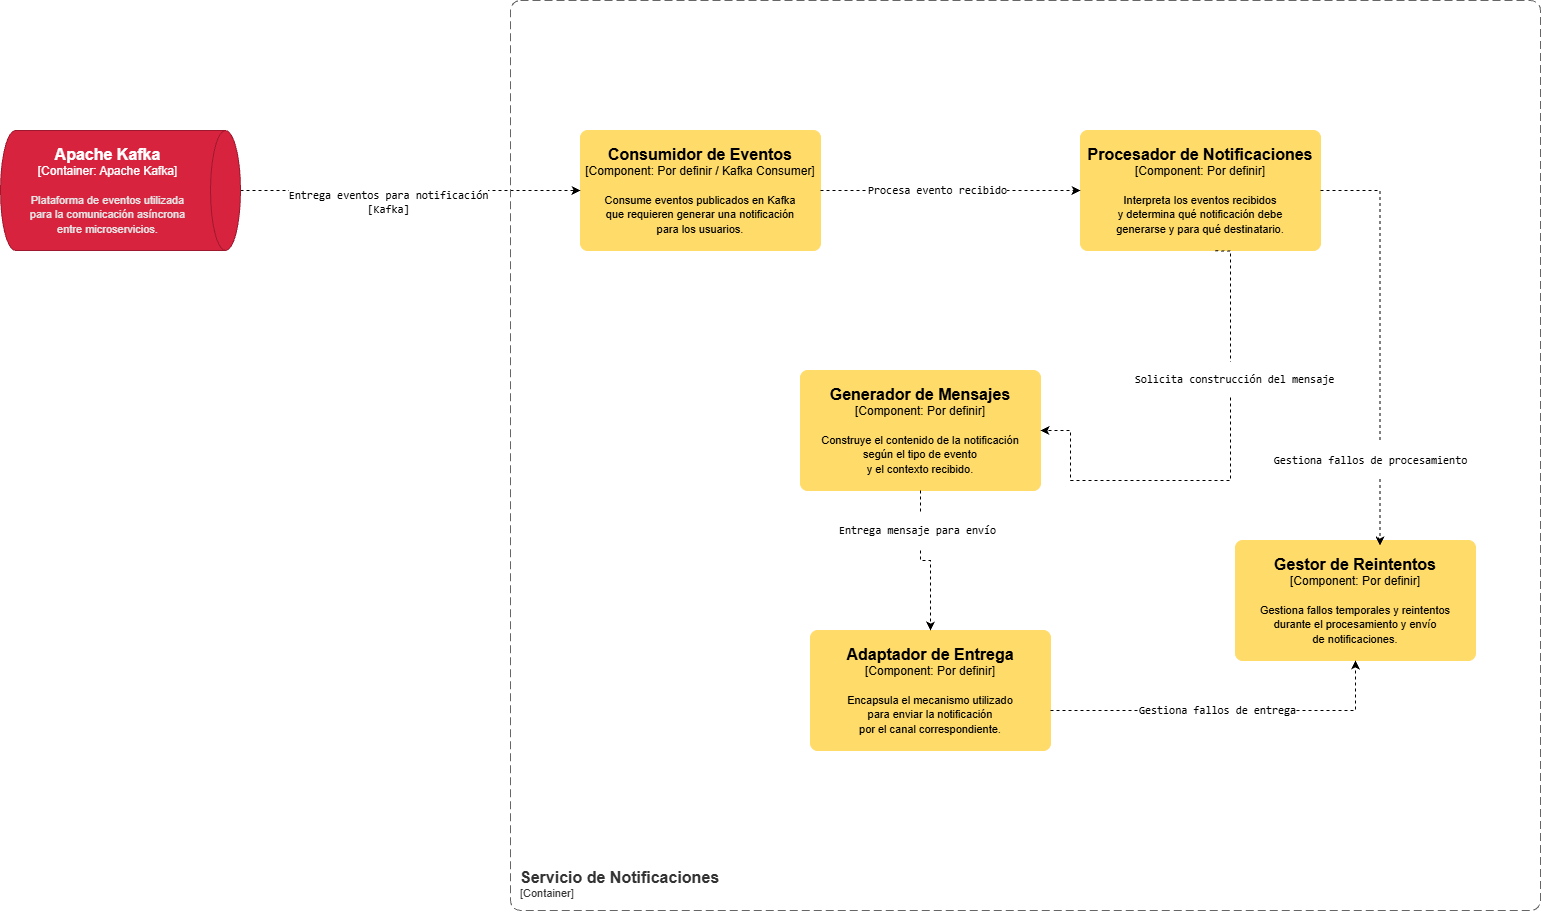

The diagram above was exported from draw.io. Its source (the exported page's mxGraphModel, read from the mxfile embedded in the PNG):
<mxGraphModel dx="3222" dy="1917" grid="1" gridSize="10" guides="1" tooltips="1" connect="1" arrows="1" fold="1" page="1" pageScale="1" pageWidth="850" pageHeight="1100" math="0" shadow="0">
  <root>
    <mxCell id="0" />
    <mxCell id="1" parent="0" />
    <object placeholders="1" c4Name="Consumidor de Eventos" c4Type="Component" c4Technology="Por definir / Kafka Consumer" c4Description="Consume eventos publicados en Kafka&#10;que requieren generar una notificación&#10;para los usuarios." label="&lt;font style=&quot;font-size: 16px&quot;&gt;&lt;b&gt;%c4Name%&lt;/b&gt;&lt;/font&gt;&lt;div&gt;[%c4Type%: %c4Technology%]&lt;/div&gt;&lt;br&gt;&lt;div&gt;&lt;font style=&quot;font-size: 11px&quot;&gt;%c4Description%&lt;/font&gt;&lt;/div&gt;" id="L099bl1pwzO8ZNtYNRCk-2">
      <mxCell parent="1" style="rounded=1;whiteSpace=wrap;html=1;labelBackgroundColor=none;fillColor=#FFDB6A;fontColor=#000000;align=center;arcSize=6;strokeColor=#FFDB6A;metaEdit=1;resizable=0;points=[[0.25,0,0],[0.5,0,0],[0.75,0,0],[1,0.25,0],[1,0.5,0],[1,0.75,0],[0.75,1,0],[0.5,1,0],[0.25,1,0],[0,0.75,0],[0,0.5,0],[0,0.25,0]];" vertex="1">
        <mxGeometry height="120" width="240" x="-570" y="210" as="geometry" />
      </mxCell>
    </object>
    <mxCell id="L099bl1pwzO8ZNtYNRCk-20" edge="1" parent="1" source="L099bl1pwzO8ZNtYNRCk-3" style="edgeStyle=orthogonalEdgeStyle;rounded=0;orthogonalLoop=1;jettySize=auto;html=1;dashed=1;" target="L099bl1pwzO8ZNtYNRCk-2">
      <mxGeometry relative="1" as="geometry" />
    </mxCell>
    <mxCell id="L099bl1pwzO8ZNtYNRCk-21" connectable="0" parent="L099bl1pwzO8ZNtYNRCk-20" style="edgeLabel;html=1;align=center;verticalAlign=middle;resizable=0;points=[];" value="&lt;pre dir=&quot;ltr&quot;&gt;&lt;code&gt;Entrega eventos para notificación&lt;br/&gt;[Kafka]&lt;/code&gt;&lt;/pre&gt;" vertex="1">
      <mxGeometry relative="1" x="-0.1338" y="-11" as="geometry">
        <mxPoint as="offset" />
      </mxGeometry>
    </mxCell>
    <object placeholders="1" c4Name="Apache Kafka" c4Type="Container" c4Technology="Apache Kafka" c4Description="Plataforma de eventos utilizada&#10;para la comunicación asíncrona&#10;entre microservicios." label="&lt;font style=&quot;font-size: 16px&quot;&gt;&lt;b&gt;%c4Name%&lt;/b&gt;&lt;/font&gt;&lt;div&gt;[%c4Type%:&amp;nbsp;%c4Technology%]&lt;/div&gt;&lt;br&gt;&lt;div&gt;&lt;font style=&quot;font-size: 11px&quot;&gt;&lt;font color=&quot;#E6E6E6&quot;&gt;%c4Description%&lt;/font&gt;&lt;/div&gt;" id="L099bl1pwzO8ZNtYNRCk-3">
      <mxCell parent="1" style="shape=cylinder3;size=15;direction=south;whiteSpace=wrap;html=1;boundedLbl=1;rounded=0;labelBackgroundColor=none;fillColor=#D7233E;fontSize=12;fontColor=#ffffff;align=center;strokeColor=#9F192E;metaEdit=1;points=[[0.5,0,0],[1,0.25,0],[1,0.5,0],[1,0.75,0],[0.5,1,0],[0,0.75,0],[0,0.5,0],[0,0.25,0]];resizable=0;" vertex="1">
        <mxGeometry height="120" width="240" x="-1150" y="210" as="geometry" />
      </mxCell>
    </object>
    <object placeholders="1" c4Name="Procesador de Notificaciones" c4Type="Component" c4Technology="Por definir" c4Description="Interpreta los eventos recibidos&#10;y determina qué notificación debe&#10;generarse y para qué destinatario." label="&lt;font style=&quot;font-size: 16px&quot;&gt;&lt;b&gt;%c4Name%&lt;/b&gt;&lt;/font&gt;&lt;div&gt;[%c4Type%: %c4Technology%]&lt;/div&gt;&lt;br&gt;&lt;div&gt;&lt;font style=&quot;font-size: 11px&quot;&gt;%c4Description%&lt;/font&gt;&lt;/div&gt;" id="L099bl1pwzO8ZNtYNRCk-4">
      <mxCell parent="1" style="rounded=1;whiteSpace=wrap;html=1;labelBackgroundColor=none;fillColor=#FFDB6A;fontColor=#000000;align=center;arcSize=6;strokeColor=#FFDB6A;metaEdit=1;resizable=0;points=[[0.25,0,0],[0.5,0,0],[0.75,0,0],[1,0.25,0],[1,0.5,0],[1,0.75,0],[0.75,1,0],[0.5,1,0],[0.25,1,0],[0,0.75,0],[0,0.5,0],[0,0.25,0]];" vertex="1">
        <mxGeometry height="120" width="240" x="-70" y="210" as="geometry" />
      </mxCell>
    </object>
    <mxCell id="L099bl1pwzO8ZNtYNRCk-6" edge="1" parent="1" source="L099bl1pwzO8ZNtYNRCk-2" style="edgeStyle=orthogonalEdgeStyle;rounded=0;orthogonalLoop=1;jettySize=auto;html=1;entryX=0;entryY=0.5;entryDx=0;entryDy=0;entryPerimeter=0;dashed=1;" target="L099bl1pwzO8ZNtYNRCk-4">
      <mxGeometry relative="1" as="geometry" />
    </mxCell>
    <mxCell id="L099bl1pwzO8ZNtYNRCk-7" connectable="0" parent="L099bl1pwzO8ZNtYNRCk-6" style="edgeLabel;html=1;align=center;verticalAlign=middle;resizable=0;points=[];" value="&lt;pre dir=&quot;ltr&quot;&gt;&lt;code&gt;Procesa evento recibido&lt;/code&gt;&lt;/pre&gt;" vertex="1">
      <mxGeometry relative="1" x="-0.1045" y="-5" as="geometry">
        <mxPoint y="-5" as="offset" />
      </mxGeometry>
    </mxCell>
    <object placeholders="1" c4Name="Generador de Mensajes" c4Type="Component" c4Technology="Por definir" c4Description="Construye el contenido de la notificación&#10;según el tipo de evento&#10;y el contexto recibido." label="&lt;font style=&quot;font-size: 16px&quot;&gt;&lt;b&gt;%c4Name%&lt;/b&gt;&lt;/font&gt;&lt;div&gt;[%c4Type%: %c4Technology%]&lt;/div&gt;&lt;br&gt;&lt;div&gt;&lt;font style=&quot;font-size: 11px&quot;&gt;%c4Description%&lt;/font&gt;&lt;/div&gt;" id="L099bl1pwzO8ZNtYNRCk-8">
      <mxCell parent="1" style="rounded=1;whiteSpace=wrap;html=1;labelBackgroundColor=none;fillColor=#FFDB6A;fontColor=#000000;align=center;arcSize=6;strokeColor=#FFDB6A;metaEdit=1;resizable=0;points=[[0.25,0,0],[0.5,0,0],[0.75,0,0],[1,0.25,0],[1,0.5,0],[1,0.75,0],[0.75,1,0],[0.5,1,0],[0.25,1,0],[0,0.75,0],[0,0.5,0],[0,0.25,0]];" vertex="1">
        <mxGeometry height="120" width="240" x="-350" y="450" as="geometry" />
      </mxCell>
    </object>
    <mxCell id="L099bl1pwzO8ZNtYNRCk-9" edge="1" parent="1" source="L099bl1pwzO8ZNtYNRCk-4" style="edgeStyle=orthogonalEdgeStyle;rounded=0;orthogonalLoop=1;jettySize=auto;html=1;entryX=1;entryY=0.5;entryDx=0;entryDy=0;entryPerimeter=0;exitX=0.561;exitY=1.003;exitDx=0;exitDy=0;exitPerimeter=0;dashed=1;" target="L099bl1pwzO8ZNtYNRCk-8">
      <mxGeometry relative="1" x="0.1324" as="geometry">
        <Array as="points">
          <mxPoint x="80" y="330.4" />
          <mxPoint x="80" y="560" />
          <mxPoint x="-80" y="560" />
        </Array>
        <mxPoint x="79.99999999999977" y="340.0000000000001" as="sourcePoint" />
        <mxPoint x="-50" y="570" as="targetPoint" />
      </mxGeometry>
    </mxCell>
    <mxCell id="L099bl1pwzO8ZNtYNRCk-10" connectable="0" parent="L099bl1pwzO8ZNtYNRCk-9" style="edgeLabel;html=1;align=center;verticalAlign=middle;resizable=0;points=[];" value="&lt;pre dir=&quot;ltr&quot;&gt;&lt;code&gt;Solicita construcción del mensaje&lt;/code&gt;&lt;/pre&gt;" vertex="1">
      <mxGeometry relative="1" x="-0.4112" y="3" as="geometry">
        <mxPoint as="offset" />
      </mxGeometry>
    </mxCell>
    <object placeholders="1" c4Name="Adaptador de Entrega" c4Type="Component" c4Technology="Por definir" c4Description="Encapsula el mecanismo utilizado&#10;para enviar la notificación&#10;por el canal correspondiente." label="&lt;font style=&quot;font-size: 16px&quot;&gt;&lt;b&gt;%c4Name%&lt;/b&gt;&lt;/font&gt;&lt;div&gt;[%c4Type%: %c4Technology%]&lt;/div&gt;&lt;br&gt;&lt;div&gt;&lt;font style=&quot;font-size: 11px&quot;&gt;%c4Description%&lt;/font&gt;&lt;/div&gt;" id="L099bl1pwzO8ZNtYNRCk-11">
      <mxCell parent="1" style="rounded=1;whiteSpace=wrap;html=1;labelBackgroundColor=none;fillColor=#FFDB6A;fontColor=#000000;align=center;arcSize=6;strokeColor=#FFDB6A;metaEdit=1;resizable=0;points=[[0.25,0,0],[0.5,0,0],[0.75,0,0],[1,0.25,0],[1,0.5,0],[1,0.75,0],[0.75,1,0],[0.5,1,0],[0.25,1,0],[0,0.75,0],[0,0.5,0],[0,0.25,0]];" vertex="1">
        <mxGeometry height="120" width="240" x="-340" y="710" as="geometry" />
      </mxCell>
    </object>
    <mxCell id="L099bl1pwzO8ZNtYNRCk-12" edge="1" parent="1" source="L099bl1pwzO8ZNtYNRCk-8" style="edgeStyle=orthogonalEdgeStyle;rounded=0;orthogonalLoop=1;jettySize=auto;html=1;entryX=0.5;entryY=0;entryDx=0;entryDy=0;entryPerimeter=0;dashed=1;" target="L099bl1pwzO8ZNtYNRCk-11">
      <mxGeometry relative="1" as="geometry" />
    </mxCell>
    <mxCell id="L099bl1pwzO8ZNtYNRCk-13" connectable="0" parent="L099bl1pwzO8ZNtYNRCk-12" style="edgeLabel;html=1;align=center;verticalAlign=middle;resizable=0;points=[];" value="&lt;pre dir=&quot;ltr&quot;&gt;&lt;code&gt;Entrega mensaje para envío&lt;/code&gt;&lt;/pre&gt;" vertex="1">
      <mxGeometry relative="1" x="-0.4855" y="-4" as="geometry">
        <mxPoint as="offset" />
      </mxGeometry>
    </mxCell>
    <object placeholders="1" c4Name="Gestor de Reintentos" c4Type="Component" c4Technology="Por definir" c4Description="Gestiona fallos temporales y reintentos&#10;durante el procesamiento y envío&#10;de notificaciones." label="&lt;font style=&quot;font-size: 16px&quot;&gt;&lt;b&gt;%c4Name%&lt;/b&gt;&lt;/font&gt;&lt;div&gt;[%c4Type%: %c4Technology%]&lt;/div&gt;&lt;br&gt;&lt;div&gt;&lt;font style=&quot;font-size: 11px&quot;&gt;%c4Description%&lt;/font&gt;&lt;/div&gt;" id="L099bl1pwzO8ZNtYNRCk-14">
      <mxCell parent="1" style="rounded=1;whiteSpace=wrap;html=1;labelBackgroundColor=none;fillColor=#FFDB6A;fontColor=#000000;align=center;arcSize=6;strokeColor=#FFDB6A;metaEdit=1;resizable=0;points=[[0.25,0,0],[0.5,0,0],[0.75,0,0],[1,0.25,0],[1,0.5,0],[1,0.75,0],[0.75,1,0],[0.5,1,0],[0.25,1,0],[0,0.75,0],[0,0.5,0],[0,0.25,0]];" vertex="1">
        <mxGeometry height="120" width="240" x="85" y="620" as="geometry" />
      </mxCell>
    </object>
    <mxCell id="L099bl1pwzO8ZNtYNRCk-15" edge="1" parent="1" source="L099bl1pwzO8ZNtYNRCk-4" style="edgeStyle=orthogonalEdgeStyle;rounded=0;orthogonalLoop=1;jettySize=auto;html=1;entryX=0.602;entryY=0.041;entryDx=0;entryDy=0;entryPerimeter=0;dashed=1;" target="L099bl1pwzO8ZNtYNRCk-14">
      <mxGeometry relative="1" as="geometry">
        <Array as="points">
          <mxPoint x="229.5" y="270" />
        </Array>
      </mxGeometry>
    </mxCell>
    <mxCell id="L099bl1pwzO8ZNtYNRCk-16" connectable="0" parent="L099bl1pwzO8ZNtYNRCk-15" style="edgeLabel;html=1;align=center;verticalAlign=middle;resizable=0;points=[];" value="&lt;pre dir=&quot;ltr&quot;&gt;&lt;code&gt;Gestiona fallos de procesamiento&lt;/code&gt;&lt;/pre&gt;" vertex="1">
      <mxGeometry relative="1" x="0.1302" y="4" as="geometry">
        <mxPoint x="-14" y="95" as="offset" />
      </mxGeometry>
    </mxCell>
    <mxCell id="L099bl1pwzO8ZNtYNRCk-17" edge="1" parent="1" source="L099bl1pwzO8ZNtYNRCk-11" style="edgeStyle=orthogonalEdgeStyle;rounded=0;orthogonalLoop=1;jettySize=auto;html=1;entryX=0.5;entryY=1;entryDx=0;entryDy=0;entryPerimeter=0;dashed=1;" target="L099bl1pwzO8ZNtYNRCk-14">
      <mxGeometry relative="1" as="geometry">
        <Array as="points">
          <mxPoint x="205" y="790" />
        </Array>
      </mxGeometry>
    </mxCell>
    <mxCell id="L099bl1pwzO8ZNtYNRCk-18" connectable="0" parent="L099bl1pwzO8ZNtYNRCk-17" style="edgeLabel;html=1;align=center;verticalAlign=middle;resizable=0;points=[];" value="&lt;pre dir=&quot;ltr&quot;&gt;&lt;code&gt;Gestiona fallos de entrega&lt;/code&gt;&lt;/pre&gt;" vertex="1">
      <mxGeometry relative="1" x="-0.0672" y="1" as="geometry">
        <mxPoint as="offset" />
      </mxGeometry>
    </mxCell>
    <object placeholders="1" c4Name="Servicio de Notificaciones" c4Type="ContainerScopeBoundary" c4Application="Container" label="&lt;font style=&quot;font-size: 16px&quot;&gt;&lt;b&gt;&lt;div style=&quot;text-align: left&quot;&gt;%c4Name%&lt;/div&gt;&lt;/b&gt;&lt;/font&gt;&lt;div style=&quot;text-align: left&quot;&gt;[%c4Application%]&lt;/div&gt;" id="L099bl1pwzO8ZNtYNRCk-19">
      <mxCell parent="1" style="rounded=1;fontSize=11;whiteSpace=wrap;html=1;dashed=1;arcSize=20;fillColor=none;strokeColor=#666666;fontColor=#333333;labelBackgroundColor=none;align=left;verticalAlign=bottom;labelBorderColor=none;spacingTop=0;spacing=10;dashPattern=8 4;metaEdit=1;rotatable=0;perimeter=rectanglePerimeter;noLabel=0;labelPadding=0;allowArrows=0;connectable=0;expand=0;recursiveResize=0;editable=1;pointerEvents=0;absoluteArcSize=1;points=[[0.25,0,0],[0.5,0,0],[0.75,0,0],[1,0.25,0],[1,0.5,0],[1,0.75,0],[0.75,1,0],[0.5,1,0],[0.25,1,0],[0,0.75,0],[0,0.5,0],[0,0.25,0]];" vertex="1">
        <mxGeometry height="910" width="1030" x="-640" y="80" as="geometry" />
      </mxCell>
    </object>
  </root>
</mxGraphModel>